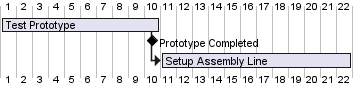

The diagram above was rendered by PlantUML. Its source (embedded in the PNG):
@startgantt
[Test Prototype] lasts 10 days


' Milestone: [Prototype Completed]
[Prototype Completed] happens at [Test Prototype]'s end

[Setup Assembly Line] lasts 12 days
[Setup Assembly Line] starts at [Test Prototype]'s end

' [Prototype Completed] happens at [Setup Assembly Line]'s start
@endgantt